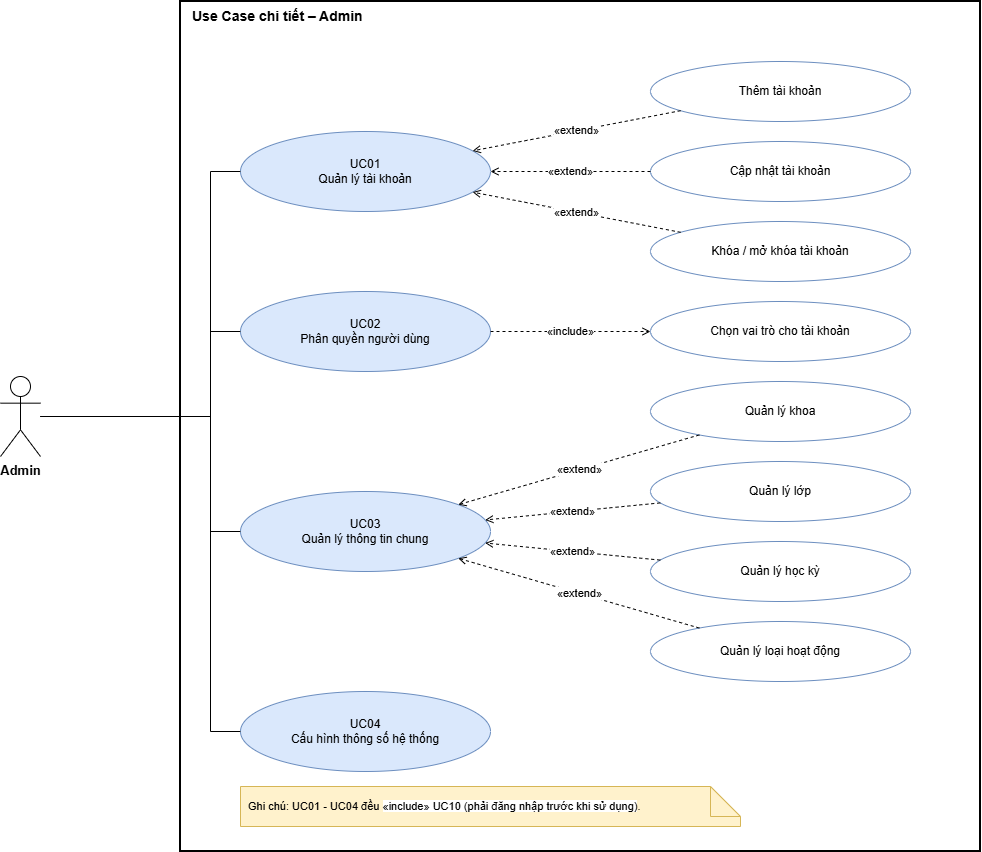

The diagram above was exported from draw.io. Its source (the exported page's mxGraphModel, read from the mxfile embedded in the PNG):
<mxGraphModel dx="2602" dy="3330" grid="1" gridSize="10" guides="1" tooltips="1" connect="1" arrows="1" fold="1" page="1" pageScale="1" pageWidth="827" pageHeight="1169" math="0" shadow="0">
  <root>
    <mxCell id="0" />
    <mxCell id="1" parent="0" />
    <mxCell id="5nIHMbAOiM8izfpO5DMn-1" parent="1" style="rounded=0;whiteSpace=wrap;html=1;fillColor=none;strokeWidth=2;verticalAlign=top;align=left;spacingLeft=10;fontStyle=1;fontSize=14;" value="Use Case chi tiết – Admin" vertex="1">
      <mxGeometry height="850" width="800" x="150" y="-1340" as="geometry" />
    </mxCell>
    <mxCell id="5nIHMbAOiM8izfpO5DMn-2" parent="1" style="shape=umlActor;verticalLabelPosition=bottom;verticalAlign=top;html=1;fontStyle=1;fontSize=13;" value="Admin" vertex="1">
      <mxGeometry height="80" width="40" x="-30" y="-965" as="geometry" />
    </mxCell>
    <mxCell id="5nIHMbAOiM8izfpO5DMn-3" parent="1" style="ellipse;whiteSpace=wrap;html=1;fillColor=#DAE8FC;strokeColor=#6C8EBF;fontSize=12;" value="UC01&#10;Quản lý tài khoản" vertex="1">
      <mxGeometry height="80" width="250" x="210" y="-1210" as="geometry" />
    </mxCell>
    <mxCell id="5nIHMbAOiM8izfpO5DMn-4" edge="1" parent="1" source="5nIHMbAOiM8izfpO5DMn-2" style="edgeStyle=orthogonalEdgeStyle;rounded=0;html=1;endArrow=none;exitX=1;exitY=0.5;entryX=0;entryY=0.5;" target="5nIHMbAOiM8izfpO5DMn-3" value="">
      <mxGeometry relative="1" as="geometry">
        <Array as="points">
          <mxPoint x="180" y="-1170" />
        </Array>
      </mxGeometry>
    </mxCell>
    <mxCell id="5nIHMbAOiM8izfpO5DMn-5" parent="1" style="ellipse;whiteSpace=wrap;html=1;fillColor=#FFFFFF;strokeColor=#6C8EBF;fontSize=12;" value="Thêm tài khoản" vertex="1">
      <mxGeometry height="60" width="260" x="620" y="-1280" as="geometry" />
    </mxCell>
    <mxCell id="5nIHMbAOiM8izfpO5DMn-6" edge="1" parent="1" source="5nIHMbAOiM8izfpO5DMn-5" style="dashed=1;endArrow=open;html=1;fontSize=11;" target="5nIHMbAOiM8izfpO5DMn-3" value="«extend»">
      <mxGeometry relative="1" as="geometry" />
    </mxCell>
    <mxCell id="5nIHMbAOiM8izfpO5DMn-7" parent="1" style="ellipse;whiteSpace=wrap;html=1;fillColor=#FFFFFF;strokeColor=#6C8EBF;fontSize=12;" value="Cập nhật tài khoản" vertex="1">
      <mxGeometry height="60" width="260" x="620" y="-1200" as="geometry" />
    </mxCell>
    <mxCell id="5nIHMbAOiM8izfpO5DMn-8" edge="1" parent="1" source="5nIHMbAOiM8izfpO5DMn-7" style="dashed=1;endArrow=open;html=1;fontSize=11;" target="5nIHMbAOiM8izfpO5DMn-3" value="«extend»">
      <mxGeometry relative="1" as="geometry" />
    </mxCell>
    <mxCell id="5nIHMbAOiM8izfpO5DMn-9" parent="1" style="ellipse;whiteSpace=wrap;html=1;fillColor=#FFFFFF;strokeColor=#6C8EBF;fontSize=12;" value="Khóa / mở khóa tài khoản" vertex="1">
      <mxGeometry height="60" width="260" x="620" y="-1120" as="geometry" />
    </mxCell>
    <mxCell id="5nIHMbAOiM8izfpO5DMn-10" edge="1" parent="1" source="5nIHMbAOiM8izfpO5DMn-9" style="dashed=1;endArrow=open;html=1;fontSize=11;" target="5nIHMbAOiM8izfpO5DMn-3" value="«extend»">
      <mxGeometry relative="1" as="geometry" />
    </mxCell>
    <mxCell id="5nIHMbAOiM8izfpO5DMn-11" parent="1" style="ellipse;whiteSpace=wrap;html=1;fillColor=#DAE8FC;strokeColor=#6C8EBF;fontSize=12;" value="UC02&#10;Phân quyền người dùng" vertex="1">
      <mxGeometry height="80" width="250" x="210" y="-1050" as="geometry" />
    </mxCell>
    <mxCell id="5nIHMbAOiM8izfpO5DMn-12" edge="1" parent="1" source="5nIHMbAOiM8izfpO5DMn-2" style="edgeStyle=orthogonalEdgeStyle;rounded=0;html=1;endArrow=none;exitX=1;exitY=0.5;entryX=0;entryY=0.5;" target="5nIHMbAOiM8izfpO5DMn-11" value="">
      <mxGeometry relative="1" as="geometry">
        <Array as="points">
          <mxPoint x="180" y="-1010" />
        </Array>
      </mxGeometry>
    </mxCell>
    <mxCell id="5nIHMbAOiM8izfpO5DMn-13" parent="1" style="ellipse;whiteSpace=wrap;html=1;fillColor=#FFFFFF;strokeColor=#6C8EBF;fontSize=12;" value="Chọn vai trò cho tài khoản" vertex="1">
      <mxGeometry height="60" width="260" x="620" y="-1040" as="geometry" />
    </mxCell>
    <mxCell id="5nIHMbAOiM8izfpO5DMn-14" edge="1" parent="1" source="5nIHMbAOiM8izfpO5DMn-11" style="dashed=1;endArrow=open;html=1;fontSize=11;" target="5nIHMbAOiM8izfpO5DMn-13" value="«include»">
      <mxGeometry relative="1" as="geometry" />
    </mxCell>
    <mxCell id="5nIHMbAOiM8izfpO5DMn-15" parent="1" style="ellipse;whiteSpace=wrap;html=1;fillColor=#DAE8FC;strokeColor=#6C8EBF;fontSize=12;" value="UC03&#10;Quản lý thông tin chung" vertex="1">
      <mxGeometry height="80" width="250" x="210" y="-850" as="geometry" />
    </mxCell>
    <mxCell id="5nIHMbAOiM8izfpO5DMn-16" edge="1" parent="1" source="5nIHMbAOiM8izfpO5DMn-2" style="edgeStyle=orthogonalEdgeStyle;rounded=0;html=1;endArrow=none;exitX=1;exitY=0.5;entryX=0;entryY=0.5;" target="5nIHMbAOiM8izfpO5DMn-15" value="">
      <mxGeometry relative="1" as="geometry">
        <Array as="points">
          <mxPoint x="180" y="-810" />
        </Array>
      </mxGeometry>
    </mxCell>
    <mxCell id="5nIHMbAOiM8izfpO5DMn-17" parent="1" style="ellipse;whiteSpace=wrap;html=1;fillColor=#FFFFFF;strokeColor=#6C8EBF;fontSize=12;" value="Quản lý khoa" vertex="1">
      <mxGeometry height="60" width="260" x="620" y="-960" as="geometry" />
    </mxCell>
    <mxCell id="5nIHMbAOiM8izfpO5DMn-18" edge="1" parent="1" source="5nIHMbAOiM8izfpO5DMn-17" style="dashed=1;endArrow=open;html=1;fontSize=11;" target="5nIHMbAOiM8izfpO5DMn-15" value="«extend»">
      <mxGeometry relative="1" as="geometry" />
    </mxCell>
    <mxCell id="5nIHMbAOiM8izfpO5DMn-19" parent="1" style="ellipse;whiteSpace=wrap;html=1;fillColor=#FFFFFF;strokeColor=#6C8EBF;fontSize=12;" value="Quản lý lớp" vertex="1">
      <mxGeometry height="60" width="260" x="620" y="-880" as="geometry" />
    </mxCell>
    <mxCell id="5nIHMbAOiM8izfpO5DMn-20" edge="1" parent="1" source="5nIHMbAOiM8izfpO5DMn-19" style="dashed=1;endArrow=open;html=1;fontSize=11;" target="5nIHMbAOiM8izfpO5DMn-15" value="«extend»">
      <mxGeometry relative="1" as="geometry" />
    </mxCell>
    <mxCell id="5nIHMbAOiM8izfpO5DMn-21" parent="1" style="ellipse;whiteSpace=wrap;html=1;fillColor=#FFFFFF;strokeColor=#6C8EBF;fontSize=12;" value="Quản lý học kỳ" vertex="1">
      <mxGeometry height="60" width="260" x="620" y="-800" as="geometry" />
    </mxCell>
    <mxCell id="5nIHMbAOiM8izfpO5DMn-22" edge="1" parent="1" source="5nIHMbAOiM8izfpO5DMn-21" style="dashed=1;endArrow=open;html=1;fontSize=11;" target="5nIHMbAOiM8izfpO5DMn-15" value="«extend»">
      <mxGeometry relative="1" as="geometry" />
    </mxCell>
    <mxCell id="5nIHMbAOiM8izfpO5DMn-23" parent="1" style="ellipse;whiteSpace=wrap;html=1;fillColor=#FFFFFF;strokeColor=#6C8EBF;fontSize=12;" value="Quản lý loại hoạt động" vertex="1">
      <mxGeometry height="60" width="260" x="620" y="-720" as="geometry" />
    </mxCell>
    <mxCell id="5nIHMbAOiM8izfpO5DMn-24" edge="1" parent="1" source="5nIHMbAOiM8izfpO5DMn-23" style="dashed=1;endArrow=open;html=1;fontSize=11;" target="5nIHMbAOiM8izfpO5DMn-15" value="«extend»">
      <mxGeometry relative="1" as="geometry" />
    </mxCell>
    <mxCell id="5nIHMbAOiM8izfpO5DMn-25" parent="1" style="ellipse;whiteSpace=wrap;html=1;fillColor=#DAE8FC;strokeColor=#6C8EBF;fontSize=12;" value="UC04&#10;Cấu hình thông số hệ thống" vertex="1">
      <mxGeometry height="80" width="250" x="210" y="-650" as="geometry" />
    </mxCell>
    <mxCell id="5nIHMbAOiM8izfpO5DMn-26" edge="1" parent="1" source="5nIHMbAOiM8izfpO5DMn-2" style="edgeStyle=orthogonalEdgeStyle;rounded=0;html=1;endArrow=none;exitX=1;exitY=0.5;entryX=0;entryY=0.5;" target="5nIHMbAOiM8izfpO5DMn-25" value="">
      <mxGeometry relative="1" as="geometry">
        <Array as="points">
          <mxPoint x="180" y="-610" />
        </Array>
      </mxGeometry>
    </mxCell>
    <mxCell id="5nIHMbAOiM8izfpO5DMn-27" parent="1" style="shape=note;whiteSpace=wrap;html=1;fillColor=#FFF2CC;strokeColor=#D6B656;fontSize=11;align=left;spacingLeft=6;" value="Ghi chú: UC01 - UC04 đều &lt;span style=&quot;text-align: center; white-space: nowrap; background-color: rgb(255, 255, 255);&quot;&gt;«include» UC10 (phải đăng nhập trước khi sử dụng)&lt;/span&gt;." vertex="1">
      <mxGeometry height="40" width="500" x="210" y="-555" as="geometry" />
    </mxCell>
  </root>
</mxGraphModel>